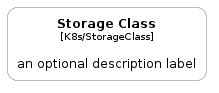

The diagram above was rendered by PlantUML. Its source (embedded in the PNG):
@startuml
' configures the library
!global $INCLUSION_MODE="local"
!global $LIB_BASE_LOCATION="../.."

' loads the library's bootstrap
!include $LIB_BASE_LOCATION/bootstrap.puml

' loads the package bootstrap
include('c4k8s/bootstrap')

' loads the Item which embeds the element StorageClass
include('c4k8s/Element/StorageClass')

' load the c4model package
include('c4model/bootstrap')
StorageClass('StorageClass', 'Storage Class', 'an optional description label')
@enduml